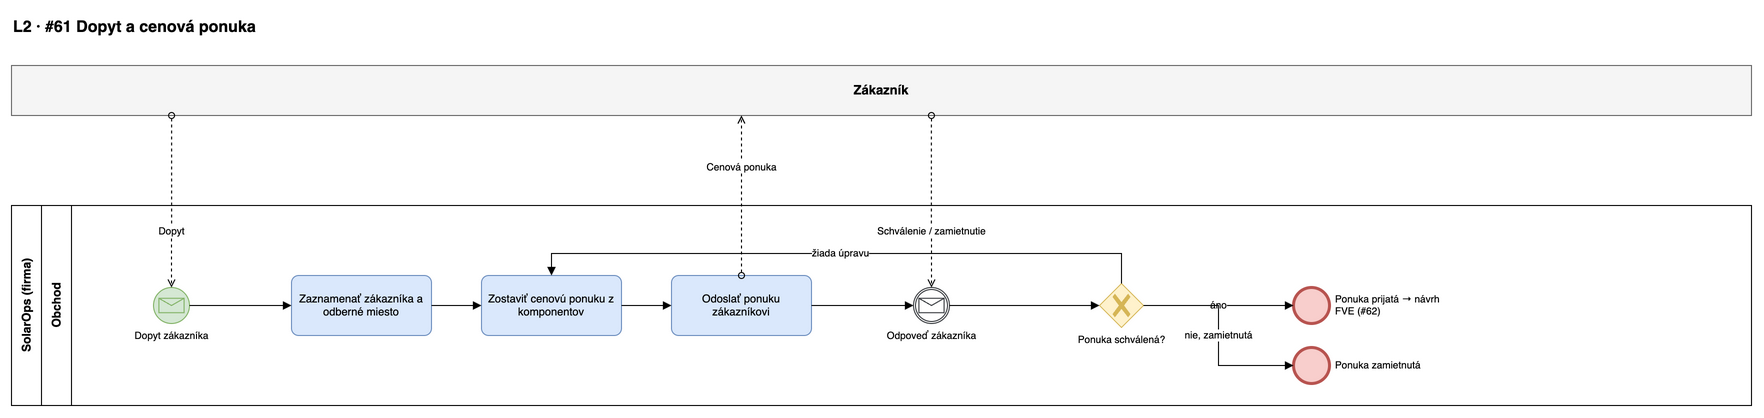

The diagram above was exported from draw.io. Its source (the exported page's mxGraphModel, read from the mxfile embedded in the PNG):
<mxGraphModel adaptiveColors="auto" grid="1" gridSize="10" guides="1" tooltips="1" connect="1" arrows="1" fold="1" page="0" math="0" shadow="0">
  <root>
    <mxCell id="0" />
    <mxCell id="1" parent="0" />
    <mxCell id="p1-title" value="L2 · #61 Dopyt a cenová ponuka" style="text;html=1;fontSize=16;fontStyle=1;align=left;" vertex="1" parent="1">
      <mxGeometry x="40" y="15" width="900" height="30" as="geometry" />
    </mxCell>
    <mxCell id="p1-Z" value="Zákazník" style="rounded=0;whiteSpace=wrap;html=1;fillColor=#f5f5f5;strokeColor=#666666;fontStyle=1;fontSize=13;" vertex="1" parent="1">
      <mxGeometry x="40" y="70" width="1740" height="50" as="geometry" />
    </mxCell>
    <mxCell id="p1-pool" value="SolarOps (firma)" style="swimlane;horizontal=0;whiteSpace=wrap;html=1;startSize=30;fontStyle=1;fillColor=none;" vertex="1" parent="1">
      <mxGeometry x="40" y="210" width="1740" height="200" as="geometry" />
    </mxCell>
    <mxCell id="p1-lane0" value="Obchod" style="swimlane;horizontal=0;whiteSpace=wrap;html=1;startSize=30;fillColor=none;" vertex="1" parent="p1-pool">
      <mxGeometry x="30" y="0" width="1710" height="200" as="geometry" />
    </mxCell>
    <mxCell id="p1-s" value="Dopyt zákazníka" style="shape=mxgraph.bpmn.shape;html=1;labelBackgroundColor=#ffffff;perimeter=ellipsePerimeter;outlineConnect=0;fontSize=10;outline=standard;symbol=message;fillColor=#d5e8d4;strokeColor=#82b366;verticalLabelPosition=bottom;verticalAlign=top;labelPosition=center;align=center;" vertex="1" parent="p1-lane0">
      <mxGeometry x="112" y="82" width="36" height="36" as="geometry" />
    </mxCell>
    <mxCell id="p1-t1" value="Zaznamenať zákazníka a odberné miesto" style="rounded=1;whiteSpace=wrap;html=1;arcSize=12;fillColor=#dae8fc;strokeColor=#6c8ebf;fontSize=11;" vertex="1" parent="p1-lane0">
      <mxGeometry x="250" y="70" width="140" height="60" as="geometry" />
    </mxCell>
    <mxCell id="p1-t2" value="Zostaviť cenovú ponuku z komponentov" style="rounded=1;whiteSpace=wrap;html=1;arcSize=12;fillColor=#dae8fc;strokeColor=#6c8ebf;fontSize=11;" vertex="1" parent="p1-lane0">
      <mxGeometry x="440" y="70" width="140" height="60" as="geometry" />
    </mxCell>
    <mxCell id="p1-t3" value="Odoslať ponuku zákazníkovi" style="rounded=1;whiteSpace=wrap;html=1;arcSize=12;fillColor=#dae8fc;strokeColor=#6c8ebf;fontSize=11;" vertex="1" parent="p1-lane0">
      <mxGeometry x="630" y="70" width="140" height="60" as="geometry" />
    </mxCell>
    <mxCell id="p1-c" value="Odpoveď zákazníka" style="shape=mxgraph.bpmn.shape;html=1;labelBackgroundColor=#ffffff;perimeter=ellipsePerimeter;outlineConnect=0;fontSize=10;outline=catching;symbol=message;fillColor=#ffffff;strokeColor=#36393d;verticalLabelPosition=bottom;verticalAlign=top;labelPosition=center;align=center;" vertex="1" parent="p1-lane0">
      <mxGeometry x="872" y="82" width="36" height="36" as="geometry" />
    </mxCell>
    <mxCell id="p1-g" value="Ponuka schválená?" style="shape=mxgraph.bpmn.gateway2;html=1;labelBackgroundColor=#ffffff;perimeter=rhombusPerimeter;outlineConnect=0;fillColor=#fff2cc;strokeColor=#d6b656;fontSize=10;outline=none;symbol=none;gwType=exclusive;verticalLabelPosition=bottom;verticalAlign=top;labelPosition=center;align=center;" vertex="1" parent="p1-lane0">
      <mxGeometry x="1058" y="78" width="44" height="44" as="geometry" />
    </mxCell>
    <mxCell id="p1-ok" value="Ponuka prijatá → návrh&lt;br&gt;FVE (#62)" style="shape=mxgraph.bpmn.shape;html=1;labelBackgroundColor=#ffffff;perimeter=ellipsePerimeter;outlineConnect=0;fontSize=10;outline=end;symbol=general;fillColor=#f8cecc;strokeColor=#b85450;verticalLabelPosition=middle;verticalAlign=middle;labelPosition=right;align=left;spacingLeft=4;" vertex="1" parent="p1-lane0">
      <mxGeometry x="1252" y="82" width="36" height="36" as="geometry" />
    </mxCell>
    <mxCell id="p1-no" value="Ponuka zamietnutá" style="shape=mxgraph.bpmn.shape;html=1;labelBackgroundColor=#ffffff;perimeter=ellipsePerimeter;outlineConnect=0;fontSize=10;outline=end;symbol=general;fillColor=#f8cecc;strokeColor=#b85450;verticalLabelPosition=middle;verticalAlign=middle;labelPosition=right;align=left;spacingLeft=4;" vertex="1" parent="p1-lane0">
      <mxGeometry x="1252" y="142" width="36" height="36" as="geometry" />
    </mxCell>
    <mxCell id="p1-e1" value="" style="edgeStyle=orthogonalEdgeStyle;rounded=0;html=1;endArrow=block;endFill=1;fontSize=10;labelBackgroundColor=#ffffff;exitX=1;exitY=0.5;entryX=0;entryY=0.5;" edge="1" parent="1" source="p1-s" target="p1-t1">
      <mxGeometry relative="1" as="geometry" />
    </mxCell>
    <mxCell id="p1-e2" value="" style="edgeStyle=orthogonalEdgeStyle;rounded=0;html=1;endArrow=block;endFill=1;fontSize=10;labelBackgroundColor=#ffffff;exitX=1;exitY=0.5;entryX=0;entryY=0.5;" edge="1" parent="1" source="p1-t1" target="p1-t2">
      <mxGeometry relative="1" as="geometry" />
    </mxCell>
    <mxCell id="p1-e3" value="" style="edgeStyle=orthogonalEdgeStyle;rounded=0;html=1;endArrow=block;endFill=1;fontSize=10;labelBackgroundColor=#ffffff;exitX=1;exitY=0.5;entryX=0;entryY=0.5;" edge="1" parent="1" source="p1-t2" target="p1-t3">
      <mxGeometry relative="1" as="geometry" />
    </mxCell>
    <mxCell id="p1-e4" value="" style="edgeStyle=orthogonalEdgeStyle;rounded=0;html=1;endArrow=block;endFill=1;fontSize=10;labelBackgroundColor=#ffffff;exitX=1;exitY=0.5;entryX=0;entryY=0.5;" edge="1" parent="1" source="p1-t3" target="p1-c">
      <mxGeometry relative="1" as="geometry" />
    </mxCell>
    <mxCell id="p1-e5" value="" style="edgeStyle=orthogonalEdgeStyle;rounded=0;html=1;endArrow=block;endFill=1;fontSize=10;labelBackgroundColor=#ffffff;exitX=1;exitY=0.5;entryX=0;entryY=0.5;" edge="1" parent="1" source="p1-c" target="p1-g">
      <mxGeometry relative="1" as="geometry" />
    </mxCell>
    <mxCell id="p1-e6" value="áno" style="edgeStyle=orthogonalEdgeStyle;rounded=0;html=1;endArrow=block;endFill=1;fontSize=10;labelBackgroundColor=#ffffff;exitX=1;exitY=0.5;entryX=0;entryY=0.5;" edge="1" parent="1" source="p1-g" target="p1-ok">
      <mxGeometry relative="1" as="geometry" />
    </mxCell>
    <mxCell id="p1-e7" value="nie, zamietnutá" style="edgeStyle=orthogonalEdgeStyle;rounded=0;html=1;endArrow=block;endFill=1;fontSize=10;labelBackgroundColor=#ffffff;exitX=1;exitY=0.5;entryX=0;entryY=0.5;" edge="1" parent="1" source="p1-g" target="p1-no">
      <mxGeometry relative="1" as="geometry" />
    </mxCell>
    <mxCell id="p1-e8" value="žiada úpravu" style="edgeStyle=orthogonalEdgeStyle;rounded=0;html=1;endArrow=block;endFill=1;fontSize=10;labelBackgroundColor=#ffffff;exitX=0.5;exitY=0;entryX=0.5;entryY=0;" edge="1" parent="1" source="p1-g" target="p1-t2">
      <mxGeometry relative="1" as="geometry">
        <Array as="points">
          <mxPoint x="1150" y="258" />
          <mxPoint x="580" y="258" />
        </Array>
      </mxGeometry>
    </mxCell>
    <mxCell id="p1-e9" value="Dopyt" style="edgeStyle=orthogonalEdgeStyle;rounded=0;html=1;dashed=1;endArrow=open;endFill=0;startArrow=oval;startFill=0;fontSize=10;labelBackgroundColor=#ffffff;exitX=0.0920;exitY=1;entryX=0.5;entryY=0;" edge="1" parent="1" source="p1-Z" target="p1-s">
      <mxGeometry x="0.35" relative="1" as="geometry" />
    </mxCell>
    <mxCell id="p1-e10" value="Cenová ponuka" style="edgeStyle=orthogonalEdgeStyle;rounded=0;html=1;dashed=1;endArrow=open;endFill=0;startArrow=oval;startFill=0;fontSize=10;labelBackgroundColor=#ffffff;exitX=0.5;exitY=0;entryX=0.4195;entryY=1;" edge="1" parent="1" source="p1-t3" target="p1-Z">
      <mxGeometry x="0.35" relative="1" as="geometry" />
    </mxCell>
    <mxCell id="p1-e11" value="Schválenie / zamietnutie" style="edgeStyle=orthogonalEdgeStyle;rounded=0;html=1;dashed=1;endArrow=open;endFill=0;startArrow=oval;startFill=0;fontSize=10;labelBackgroundColor=#ffffff;exitX=0.5287;exitY=1;entryX=0.5;entryY=0;" edge="1" parent="1" source="p1-Z" target="p1-c">
      <mxGeometry x="0.35" relative="1" as="geometry" />
    </mxCell>
  </root>
</mxGraphModel>